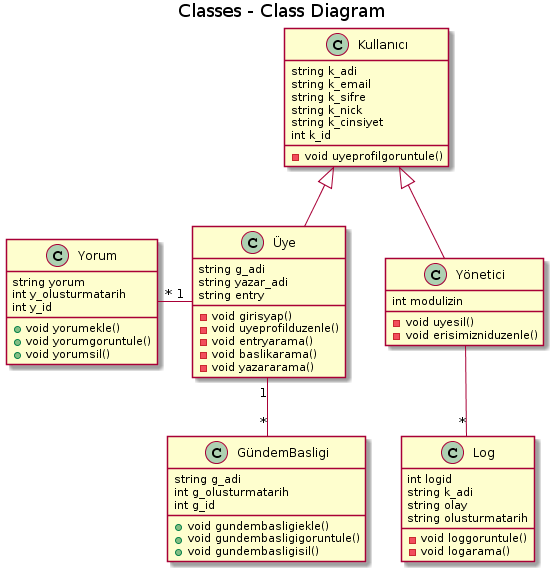

The diagram above was rendered by PlantUML. Its source (embedded in the PNG):
@startuml
title Classes - Class Diagram

Kullanıcı ^-- Üye
Kullanıcı ^-- Yönetici

class Kullanıcı{
  string k_adi
  string k_email
  string k_sifre
  string k_nick
  string k_cinsiyet
  int k_id
 - void uyeprofilgoruntule()
}

class Üye {
   string g_adi
   string yazar_adi
   string entry
  
  - void girisyap()
  - void uyeprofilduzenle()
  - void entryarama()
  - void baslikarama()
  - void yazararama()
 
}
Üye "1" --  "*"GündemBasligi

class GündemBasligi{
  string g_adi
  int g_olusturmatarih
  int g_id
  + void gundembasligiekle()
  + void gundembasligigoruntule() 
  + void gundembasligisil()
   
}

Üye "1" -left-  "*" Yorum
class Yorum{
  string yorum
  int y_olusturmatarih
  int y_id
  + void yorumekle()
  + void yorumgoruntule()
  + void yorumsil()
}

class Yönetici{
  int modulizin
  - void uyesil()
  - void erisimizniduzenle()
}

class Log{
  int logid
  string k_adi
  string olay
  string olusturmatarih
  - void loggoruntule() 
  - void logarama()
}
Yönetici  --  "*"Log
@enduml